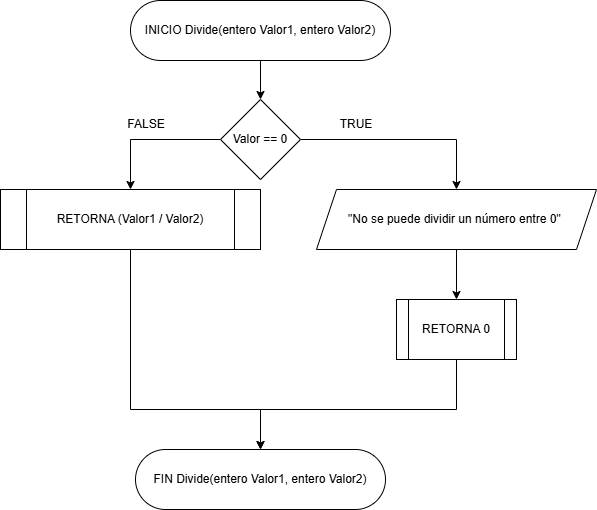

The diagram above was exported from draw.io. Its source (the exported page's mxGraphModel, read from the mxfile embedded in the PNG):
<mxGraphModel dx="1418" dy="1955" grid="1" gridSize="10" guides="1" tooltips="1" connect="1" arrows="1" fold="1" page="1" pageScale="1" pageWidth="827" pageHeight="1169" math="0" shadow="0">
  <root>
    <mxCell id="0" />
    <mxCell id="1" parent="0" />
    <mxCell id="5_q0oZL0aIKXNy6rTzvg-6" value="" style="edgeStyle=orthogonalEdgeStyle;rounded=0;orthogonalLoop=1;jettySize=auto;html=1;" edge="1" parent="1" source="5_q0oZL0aIKXNy6rTzvg-1" target="5_q0oZL0aIKXNy6rTzvg-2">
      <mxGeometry relative="1" as="geometry" />
    </mxCell>
    <mxCell id="5_q0oZL0aIKXNy6rTzvg-1" value="INICIO Divide(entero Valor1, entero Valor2)" style="rounded=1;whiteSpace=wrap;html=1;arcSize=50;" vertex="1" parent="1">
      <mxGeometry x="284" y="-1169" width="260" height="60" as="geometry" />
    </mxCell>
    <mxCell id="5_q0oZL0aIKXNy6rTzvg-7" style="edgeStyle=orthogonalEdgeStyle;rounded=0;orthogonalLoop=1;jettySize=auto;html=1;exitX=1;exitY=0.5;exitDx=0;exitDy=0;entryX=0.5;entryY=0;entryDx=0;entryDy=0;" edge="1" parent="1" source="5_q0oZL0aIKXNy6rTzvg-2" target="5_q0oZL0aIKXNy6rTzvg-3">
      <mxGeometry relative="1" as="geometry" />
    </mxCell>
    <mxCell id="5_q0oZL0aIKXNy6rTzvg-10" style="edgeStyle=orthogonalEdgeStyle;rounded=0;orthogonalLoop=1;jettySize=auto;html=1;exitX=0;exitY=0.5;exitDx=0;exitDy=0;entryX=0.5;entryY=0;entryDx=0;entryDy=0;" edge="1" parent="1" source="5_q0oZL0aIKXNy6rTzvg-2" target="5_q0oZL0aIKXNy6rTzvg-9">
      <mxGeometry relative="1" as="geometry" />
    </mxCell>
    <mxCell id="5_q0oZL0aIKXNy6rTzvg-2" value="Valor == 0" style="rhombus;whiteSpace=wrap;html=1;" vertex="1" parent="1">
      <mxGeometry x="374" y="-1070" width="80" height="80" as="geometry" />
    </mxCell>
    <mxCell id="5_q0oZL0aIKXNy6rTzvg-8" value="" style="edgeStyle=orthogonalEdgeStyle;rounded=0;orthogonalLoop=1;jettySize=auto;html=1;" edge="1" parent="1" source="5_q0oZL0aIKXNy6rTzvg-3" target="5_q0oZL0aIKXNy6rTzvg-4">
      <mxGeometry relative="1" as="geometry" />
    </mxCell>
    <mxCell id="5_q0oZL0aIKXNy6rTzvg-3" value="&quot;No se puede dividir un número entre 0&quot;&amp;nbsp;" style="shape=parallelogram;perimeter=parallelogramPerimeter;whiteSpace=wrap;html=1;fixedSize=1;" vertex="1" parent="1">
      <mxGeometry x="470" y="-980" width="280" height="60" as="geometry" />
    </mxCell>
    <mxCell id="5_q0oZL0aIKXNy6rTzvg-15" style="edgeStyle=orthogonalEdgeStyle;rounded=0;orthogonalLoop=1;jettySize=auto;html=1;exitX=0.5;exitY=1;exitDx=0;exitDy=0;entryX=0.5;entryY=0;entryDx=0;entryDy=0;" edge="1" parent="1" source="5_q0oZL0aIKXNy6rTzvg-4" target="5_q0oZL0aIKXNy6rTzvg-13">
      <mxGeometry relative="1" as="geometry">
        <mxPoint x="410" y="-730" as="targetPoint" />
        <Array as="points">
          <mxPoint x="610" y="-760" />
          <mxPoint x="414" y="-760" />
        </Array>
      </mxGeometry>
    </mxCell>
    <mxCell id="5_q0oZL0aIKXNy6rTzvg-4" value="RETORNA 0" style="shape=process;whiteSpace=wrap;html=1;backgroundOutline=1;" vertex="1" parent="1">
      <mxGeometry x="550" y="-870" width="120" height="60" as="geometry" />
    </mxCell>
    <mxCell id="5_q0oZL0aIKXNy6rTzvg-14" style="edgeStyle=orthogonalEdgeStyle;rounded=0;orthogonalLoop=1;jettySize=auto;html=1;exitX=0.5;exitY=1;exitDx=0;exitDy=0;entryX=0.5;entryY=0;entryDx=0;entryDy=0;" edge="1" parent="1" source="5_q0oZL0aIKXNy6rTzvg-9" target="5_q0oZL0aIKXNy6rTzvg-13">
      <mxGeometry relative="1" as="geometry">
        <Array as="points">
          <mxPoint x="284" y="-760" />
          <mxPoint x="414" y="-760" />
        </Array>
      </mxGeometry>
    </mxCell>
    <mxCell id="5_q0oZL0aIKXNy6rTzvg-9" value="RETORNA (Valor1 / Valor2)" style="shape=process;whiteSpace=wrap;html=1;backgroundOutline=1;" vertex="1" parent="1">
      <mxGeometry x="154" y="-980" width="260" height="60" as="geometry" />
    </mxCell>
    <mxCell id="5_q0oZL0aIKXNy6rTzvg-11" value="FALSE" style="text;html=1;whiteSpace=wrap;strokeColor=none;fillColor=none;align=center;verticalAlign=middle;rounded=0;" vertex="1" parent="1">
      <mxGeometry x="270" y="-1060" width="60" height="30" as="geometry" />
    </mxCell>
    <mxCell id="5_q0oZL0aIKXNy6rTzvg-12" value="TRUE" style="text;html=1;whiteSpace=wrap;strokeColor=none;fillColor=none;align=center;verticalAlign=middle;rounded=0;" vertex="1" parent="1">
      <mxGeometry x="480" y="-1060" width="60" height="30" as="geometry" />
    </mxCell>
    <mxCell id="5_q0oZL0aIKXNy6rTzvg-13" value="FIN Divide(entero Valor1, entero Valor2)" style="rounded=1;whiteSpace=wrap;html=1;arcSize=50;" vertex="1" parent="1">
      <mxGeometry x="289" y="-720" width="250" height="60" as="geometry" />
    </mxCell>
  </root>
</mxGraphModel>